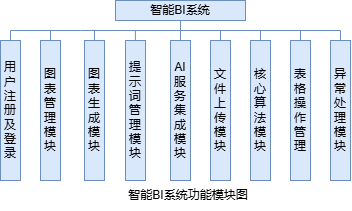

The diagram above was exported from draw.io. Its source (the exported page's mxGraphModel, read from the mxfile embedded in the PNG):
<mxGraphModel dx="655" dy="389" grid="1" gridSize="10" guides="1" tooltips="1" connect="1" arrows="1" fold="1" page="1" pageScale="1" pageWidth="827" pageHeight="1169" math="0" shadow="0">
  <root>
    <mxCell id="0" />
    <mxCell id="1" parent="0" />
    <mxCell id="sbGl9fW8TDM9Cy7e1jkT-1" value="智能BI系统" style="rounded=0;whiteSpace=wrap;html=1;fillColor=#dae8fc;strokeColor=#6c8ebf;" parent="1" vertex="1">
      <mxGeometry x="425" y="170" width="130" height="20" as="geometry" />
    </mxCell>
    <mxCell id="sbGl9fW8TDM9Cy7e1jkT-2" value="&lt;div style=&quot;&quot;&gt;用户登录&lt;/div&gt;" style="rounded=0;whiteSpace=wrap;html=1;align=center;fillColor=#dae8fc;strokeColor=#6c8ebf;" parent="1" vertex="1">
      <mxGeometry x="310" y="210" width="20" height="140" as="geometry" />
    </mxCell>
    <mxCell id="sbGl9fW8TDM9Cy7e1jkT-3" value="&lt;div style=&quot;&quot;&gt;图表管理&lt;/div&gt;&lt;div style=&quot;&quot;&gt;模块&lt;/div&gt;" style="rounded=0;whiteSpace=wrap;html=1;align=center;fillColor=#dae8fc;strokeColor=#6c8ebf;" parent="1" vertex="1">
      <mxGeometry x="350" y="210" width="20" height="140" as="geometry" />
    </mxCell>
    <mxCell id="sbGl9fW8TDM9Cy7e1jkT-4" value="&lt;div style=&quot;&quot;&gt;提示词管理&lt;/div&gt;&lt;div style=&quot;&quot;&gt;模块&lt;/div&gt;" style="rounded=0;whiteSpace=wrap;html=1;align=center;fillColor=#dae8fc;strokeColor=#6c8ebf;" parent="1" vertex="1">
      <mxGeometry x="435" y="210" width="20" height="140" as="geometry" />
    </mxCell>
    <mxCell id="sbGl9fW8TDM9Cy7e1jkT-5" value="&lt;div style=&quot;&quot;&gt;图表生成模块&lt;/div&gt;" style="rounded=0;whiteSpace=wrap;html=1;align=center;fillColor=#dae8fc;strokeColor=#6c8ebf;" parent="1" vertex="1">
      <mxGeometry x="394" y="210" width="20" height="140" as="geometry" />
    </mxCell>
    <mxCell id="sbGl9fW8TDM9Cy7e1jkT-6" value="&lt;div style=&quot;&quot;&gt;AI&lt;/div&gt;&lt;div style=&quot;&quot;&gt;服务集成&lt;/div&gt;&lt;div style=&quot;&quot;&gt;模块&lt;/div&gt;" style="rounded=0;whiteSpace=wrap;html=1;align=center;fillColor=#dae8fc;strokeColor=#6c8ebf;" parent="1" vertex="1">
      <mxGeometry x="480" y="210" width="20" height="140" as="geometry" />
    </mxCell>
    <mxCell id="sbGl9fW8TDM9Cy7e1jkT-7" value="&lt;div style=&quot;&quot;&gt;文件上传&lt;/div&gt;&lt;div style=&quot;&quot;&gt;模块&lt;/div&gt;" style="rounded=0;whiteSpace=wrap;html=1;align=center;fillColor=#dae8fc;strokeColor=#6c8ebf;" parent="1" vertex="1">
      <mxGeometry x="520" y="210" width="20" height="140" as="geometry" />
    </mxCell>
    <mxCell id="sbGl9fW8TDM9Cy7e1jkT-8" value="&lt;div style=&quot;&quot;&gt;核心算法&lt;/div&gt;&lt;div style=&quot;&quot;&gt;模块&lt;/div&gt;" style="rounded=0;whiteSpace=wrap;html=1;align=center;fillColor=#dae8fc;strokeColor=#6c8ebf;" parent="1" vertex="1">
      <mxGeometry x="560" y="210" width="20" height="140" as="geometry" />
    </mxCell>
    <mxCell id="sbGl9fW8TDM9Cy7e1jkT-13" value="" style="endArrow=none;html=1;rounded=0;entryX=0.5;entryY=1;entryDx=0;entryDy=0;exitX=0.5;exitY=0;exitDx=0;exitDy=0;fillColor=#dae8fc;strokeColor=#6c8ebf;" parent="1" source="sbGl9fW8TDM9Cy7e1jkT-2" target="sbGl9fW8TDM9Cy7e1jkT-1" edge="1">
      <mxGeometry width="50" height="50" relative="1" as="geometry">
        <mxPoint x="260" y="200" as="sourcePoint" />
        <mxPoint x="350" y="170" as="targetPoint" />
        <Array as="points">
          <mxPoint x="320" y="200" />
          <mxPoint x="390" y="200" />
          <mxPoint x="490" y="200" />
        </Array>
      </mxGeometry>
    </mxCell>
    <mxCell id="sbGl9fW8TDM9Cy7e1jkT-14" value="" style="endArrow=none;html=1;rounded=0;exitX=0.5;exitY=0;exitDx=0;exitDy=0;fillColor=#dae8fc;strokeColor=#6c8ebf;" parent="1" source="sbGl9fW8TDM9Cy7e1jkT-3" edge="1">
      <mxGeometry width="50" height="50" relative="1" as="geometry">
        <mxPoint x="320" y="250" as="sourcePoint" />
        <mxPoint x="360" y="200" as="targetPoint" />
      </mxGeometry>
    </mxCell>
    <mxCell id="sbGl9fW8TDM9Cy7e1jkT-17" value="" style="endArrow=none;html=1;rounded=0;exitX=0.5;exitY=0;exitDx=0;exitDy=0;fillColor=#dae8fc;strokeColor=#6c8ebf;" parent="1" source="sbGl9fW8TDM9Cy7e1jkT-5" edge="1">
      <mxGeometry width="50" height="50" relative="1" as="geometry">
        <mxPoint x="360" y="260" as="sourcePoint" />
        <mxPoint x="404" y="200" as="targetPoint" />
      </mxGeometry>
    </mxCell>
    <mxCell id="sbGl9fW8TDM9Cy7e1jkT-18" value="" style="endArrow=none;html=1;rounded=0;fillColor=#dae8fc;strokeColor=#6c8ebf;" parent="1" edge="1">
      <mxGeometry width="50" height="50" relative="1" as="geometry">
        <mxPoint x="444.9" y="210" as="sourcePoint" />
        <mxPoint x="444.9" y="200" as="targetPoint" />
      </mxGeometry>
    </mxCell>
    <mxCell id="sbGl9fW8TDM9Cy7e1jkT-19" value="" style="endArrow=none;html=1;rounded=0;fillColor=#dae8fc;strokeColor=#6c8ebf;" parent="1" edge="1">
      <mxGeometry width="50" height="50" relative="1" as="geometry">
        <mxPoint x="445" y="200" as="sourcePoint" />
        <mxPoint x="650" y="200" as="targetPoint" />
        <Array as="points" />
      </mxGeometry>
    </mxCell>
    <mxCell id="sbGl9fW8TDM9Cy7e1jkT-21" value="" style="endArrow=none;html=1;rounded=0;exitX=0.5;exitY=0;exitDx=0;exitDy=0;fillColor=#dae8fc;strokeColor=#6c8ebf;" parent="1" source="sbGl9fW8TDM9Cy7e1jkT-8" edge="1">
      <mxGeometry width="50" height="50" relative="1" as="geometry">
        <mxPoint x="550" y="230" as="sourcePoint" />
        <mxPoint x="570" y="200" as="targetPoint" />
      </mxGeometry>
    </mxCell>
    <mxCell id="O3sxbzI2yGwFAt7N3bGT-1" value="&lt;div style=&quot;&quot;&gt;用户&lt;/div&gt;&lt;div style=&quot;&quot;&gt;注册及登录&lt;/div&gt;" style="rounded=0;whiteSpace=wrap;html=1;align=center;fillColor=#dae8fc;strokeColor=#6c8ebf;" vertex="1" parent="1">
      <mxGeometry x="310" y="210" width="20" height="140" as="geometry" />
    </mxCell>
    <mxCell id="O3sxbzI2yGwFAt7N3bGT-3" value="智能BI系统功能模块图" style="text;html=1;align=center;verticalAlign=middle;whiteSpace=wrap;rounded=0;" vertex="1" parent="1">
      <mxGeometry x="425" y="350" width="146" height="30" as="geometry" />
    </mxCell>
    <mxCell id="O3sxbzI2yGwFAt7N3bGT-4" value="&lt;div style=&quot;&quot;&gt;表格操作管理&lt;/div&gt;" style="rounded=0;whiteSpace=wrap;html=1;align=center;fillColor=#dae8fc;strokeColor=#6c8ebf;" vertex="1" parent="1">
      <mxGeometry x="600" y="210" width="20" height="140" as="geometry" />
    </mxCell>
    <mxCell id="O3sxbzI2yGwFAt7N3bGT-8" value="" style="endArrow=none;html=1;rounded=0;exitX=0.5;exitY=0;exitDx=0;exitDy=0;fillColor=#dae8fc;strokeColor=#6c8ebf;" edge="1" parent="1" source="sbGl9fW8TDM9Cy7e1jkT-6">
      <mxGeometry width="50" height="50" relative="1" as="geometry">
        <mxPoint x="440" y="250" as="sourcePoint" />
        <mxPoint x="490" y="200" as="targetPoint" />
      </mxGeometry>
    </mxCell>
    <mxCell id="O3sxbzI2yGwFAt7N3bGT-9" value="" style="endArrow=none;html=1;rounded=0;exitX=0.5;exitY=0;exitDx=0;exitDy=0;fillColor=#dae8fc;strokeColor=#6c8ebf;" edge="1" parent="1" source="sbGl9fW8TDM9Cy7e1jkT-7">
      <mxGeometry width="50" height="50" relative="1" as="geometry">
        <mxPoint x="480" y="250" as="sourcePoint" />
        <mxPoint x="530" y="200" as="targetPoint" />
      </mxGeometry>
    </mxCell>
    <mxCell id="O3sxbzI2yGwFAt7N3bGT-10" value="" style="endArrow=none;html=1;rounded=0;exitX=0.5;exitY=0;exitDx=0;exitDy=0;fillColor=#dae8fc;strokeColor=#6c8ebf;" edge="1" parent="1" source="O3sxbzI2yGwFAt7N3bGT-4">
      <mxGeometry width="50" height="50" relative="1" as="geometry">
        <mxPoint x="560" y="250" as="sourcePoint" />
        <mxPoint x="610" y="200" as="targetPoint" />
      </mxGeometry>
    </mxCell>
    <mxCell id="O3sxbzI2yGwFAt7N3bGT-11" value="&lt;div style=&quot;&quot;&gt;异常处理模块&lt;/div&gt;" style="rounded=0;whiteSpace=wrap;html=1;align=center;fillColor=#dae8fc;strokeColor=#6c8ebf;" vertex="1" parent="1">
      <mxGeometry x="640" y="210" width="20" height="140" as="geometry" />
    </mxCell>
    <mxCell id="O3sxbzI2yGwFAt7N3bGT-12" value="" style="endArrow=none;html=1;rounded=0;fillColor=#dae8fc;strokeColor=#6c8ebf;" edge="1" parent="1" source="O3sxbzI2yGwFAt7N3bGT-11">
      <mxGeometry width="50" height="50" relative="1" as="geometry">
        <mxPoint x="600" y="250" as="sourcePoint" />
        <mxPoint x="650" y="200" as="targetPoint" />
      </mxGeometry>
    </mxCell>
  </root>
</mxGraphModel>